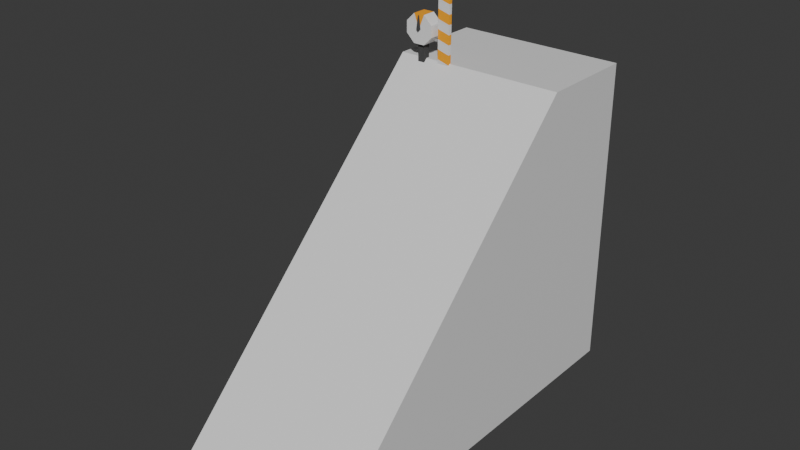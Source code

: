 # Source: rail_other.blend  (saved by Blender 4.1.24; exported with 4.5.12 LTS)
import bpy
from mathutils import Matrix  # noqa: F401  (used for matrix-valued properties, if any)

bpy.ops.wm.read_factory_settings(use_empty=True)
scene = bpy.context.scene
scene.name = 'Scene'

# ---- collections
col_collection = bpy.data.collections.new('Collection'); scene.collection.children.link(col_collection)

# ---- materials (node trees are filled in below, after node groups)
mat_material = bpy.data.materials.new('Material')
mat_material.alpha_threshold = 0.0
mat_material.use_transparent_shadow = False
mat_material.roughness = 0.5
mat_material.line_color = (0.0, 0.0, 0.0, 1.0)
mat_main = bpy.data.materials.new('Main')
mat_main.use_transparent_shadow = False
mat_highlight = bpy.data.materials.new('Highlight')
mat_highlight.use_transparent_shadow = False
mat_dark = bpy.data.materials.new('Dark')
mat_dark.use_transparent_shadow = False

# ---- material node trees
mat_material.use_nodes = True; mat_material.node_tree.nodes.clear()
_N = mat_material.node_tree.nodes; _L = mat_material.node_tree.links
n0 = _N.new('ShaderNodeOutputMaterial'); n0.name = 'Material Output'; n0.location = (300, 300)
n1 = _N.new('ShaderNodeBsdfPrincipled'); n1.name = 'Principled BSDF'; n1.location = (10, 300)
n1.inputs[3].default_value = 1.45
_L.new(n1.outputs[0], n0.inputs[0])
n0.is_active_output = True
mat_main.use_nodes = True; mat_main.node_tree.nodes.clear()
_N = mat_main.node_tree.nodes; _L = mat_main.node_tree.links
n0 = _N.new('ShaderNodeBsdfPrincipled'); n0.name = 'Principled BSDF'; n0.location = (10, 300)
n0.inputs[2].default_value = 1.0
n1 = _N.new('ShaderNodeOutputMaterial'); n1.name = 'Material Output'; n1.location = (300, 300)
_L.new(n0.outputs[0], n1.inputs[0])
n1.is_active_output = True
mat_highlight.use_nodes = True; mat_highlight.node_tree.nodes.clear()
_N = mat_highlight.node_tree.nodes; _L = mat_highlight.node_tree.links
n0 = _N.new('ShaderNodeBsdfPrincipled'); n0.name = 'Principled BSDF'; n0.location = (10, 300)
n0.inputs[0].default_value = (1.0, 0.3957, 0.0, 1.0)
n0.inputs[2].default_value = 1.0
n1 = _N.new('ShaderNodeOutputMaterial'); n1.name = 'Material Output'; n1.location = (300, 300)
_L.new(n0.outputs[0], n1.inputs[0])
n1.is_active_output = True
mat_dark.use_nodes = True; mat_dark.node_tree.nodes.clear()
_N = mat_dark.node_tree.nodes; _L = mat_dark.node_tree.links
n0 = _N.new('ShaderNodeBsdfPrincipled'); n0.name = 'Principled BSDF'; n0.location = (10, 300)
n0.inputs[0].default_value = (0.05991, 0.05991, 0.05991, 1.0)
n0.inputs[2].default_value = 1.0
n1 = _N.new('ShaderNodeOutputMaterial'); n1.name = 'Material Output'; n1.location = (300, 300)
_L.new(n0.outputs[0], n1.inputs[0])
n1.is_active_output = True

# ---- world
world_world = bpy.data.worlds.new('World'); scene.world = world_world
world_world.use_nodes = True; world_world.node_tree.nodes.clear()
_N = world_world.node_tree.nodes; _L = world_world.node_tree.links
n0 = _N.new('ShaderNodeOutputWorld'); n0.name = 'World Output'; n0.location = (300, 300)
n1 = _N.new('ShaderNodeBackground'); n1.name = 'Background'; n1.location = (10, 300)
n1.inputs[0].default_value = (0.05088, 0.05088, 0.05088, 1.0)
_L.new(n1.outputs[0], n0.inputs[0])
n0.is_active_output = True
world_world.color = (0.05088, 0.05088, 0.05088)
world_world.use_sun_shadow = False
world_world.sun_shadow_jitter_overblur = 0.0

# ---- meshes
me_cube = bpy.data.meshes.new('Cube')
me_cube.from_pydata([(12.0, 0.0, 4.0), (12.0, 0.0, -40.0), (12.0, -44.0, -40.0), (-12.0, 0.0, 4.0), (-12.0, 0.0, -40.0), (-12.0, -44.0, -40.0), (12.0, 14.0, -40.0), (-12.0, 14.0, -40.0), (12.0, 14.0, 4.0), (-12.0, 14.0, 4.0)], [], [(1, 0, 2), (0, 3, 5, 2), (4, 5, 3), (4, 1, 2, 5), (4, 3, 9, 7), (7, 9, 8, 6), (0, 1, 6, 8), (3, 0, 8, 9), (1, 4, 7, 6)])
_uv = me_cube.uv_layers.new(name='UVMap')
_uv.uv.foreach_set('vector', [0.375, 0.5, 0.625, 0.5, 0.375, 0.75, 0.625, 0.5, 0.625, 0.25, 0.125, 0.75, 0.375, 0.75, 0.375, 0.25, 0.125, 0.75, 0.625, 0.25, 0.125, 0.5, 0.375, 0.5, 0.375, 0.75, 0.125, 0.75, 0.375, 0.25, 0.625, 0.25, 0.625, 0.25, 0.375, 0.25, 0.375, 0.25, 0.625, 0.25, 0.625, 0.5, 0.375, 0.5, 0.625, 0.5, 0.375, 0.5, 0.375, 0.5, 0.625, 0.5, 0.625, 0.25, 0.625, 0.5, 0.625, 0.5, 0.625, 0.25, 0.375, 0.5, 0.125, 0.5, 0.125, 0.5, 0.375, 0.5])
me_cube.materials.append(mat_material)
me_cube.use_mirror_vertex_groups = False
me_cube.update()
me_clock = bpy.data.meshes.new('Clock')
me_clock.from_pydata([(-0.5, -0.5, 0.0), (-0.5, -0.5, 6.0), (-0.5, 0.5, 0.0), (-0.5, 0.5, 6.0), (0.5, -0.5, 0.0), (0.5, -0.5, 6.0), (0.5, 0.5, 0.0), (0.5, 0.5, 6.0), (-0.8, -1.0, 6.0), (-2.0, -1.0, 7.2), (-2.0, 1.0, 7.2), (-0.8, 1.0, 6.0), (0.8, -1.0, 6.0), (2.0, -1.0, 7.2), (2.0, 1.0, 7.2), (0.8, 1.0, 6.0), (2.0, -1.0, 8.8), (0.8, -1.0, 10.0), (0.8, 1.0, 10.0), (2.0, 1.0, 8.8), (-2.0, -1.0, 8.8), (-0.8, -1.0, 10.0), (-0.8, 1.0, 10.0), (-2.0, 1.0, 8.8), (-5.96e-08, -1.0, 8.0), (5.96e-08, 1.0, 8.0)], [], [(4, 0, 2, 6), (6, 7, 5, 4), (25, 18, 19), (9, 20, 23, 10), (10, 11, 8, 9), (14, 13, 12, 15), (18, 17, 16, 19), (13, 14, 19, 16), (24, 8, 12), (0, 4, 5, 1), (1, 5, 12, 8), (22, 23, 20, 21), (6, 2, 3, 7), (2, 0, 1, 3), (3, 1, 8, 11), (7, 3, 11, 15), (5, 7, 15, 12), (22, 21, 17, 18), (17, 21, 24), (16, 17, 24), (24, 9, 8), (13, 16, 24), (20, 9, 24), (21, 20, 24), (12, 13, 24), (25, 22, 18), (23, 22, 25), (11, 25, 15), (25, 19, 14), (11, 10, 25), (10, 23, 25), (15, 25, 14)])
me_clock.polygons.foreach_set('material_index', [2, 2, 0, 0, 0, 0, 0, 0, 0, 2, 0, 0, 2, 2, 0, 0, 0, 1, 1, 0, 0, 0, 0, 0, 0, 1, 0, 0, 0, 0, 0, 0])
_uv = me_clock.uv_layers.new(name='UVMap')
_uv.uv.foreach_set('vector', [0.375, 0.75, 0.375, 0.75, 0.375, 0.5, 0.375, 0.5, 0.375, 0.5, 0.625, 0.5, 0.625, 0.75, 0.375, 0.75, 0.625, 0.425, 0.625, 0.425, 0.625, 0.5, 0.625, 0.75, 0.625, 0.75, 0.625, 0.5, 0.625, 0.5, 0.625, 0.5, 0.625, 0.425, 0.625, 0.825, 0.625, 0.75, 0.625, 0.5, 0.625, 0.75, 0.625, 0.825, 0.625, 0.425, 0.7, 0.5, 0.7, 0.75, 0.625, 0.75, 0.625, 0.5, 0.625, 0.75, 0.625, 0.5, 0.625, 0.5, 0.625, 0.75, 0.625, 0.825, 0.625, 0.825, 0.625, 0.825, 0.375, 0.75, 0.375, 0.75, 0.625, 0.75, 0.625, 0.75, 0.625, 0.75, 0.625, 0.75, 0.625, 0.825, 0.625, 0.825, 0.7, 0.5, 0.625, 0.5, 0.625, 0.75, 0.7, 0.75, 0.375, 0.5, 0.375, 0.5, 0.625, 0.5, 0.625, 0.5, 0.375, 0.5, 0.375, 0.75, 0.625, 0.75, 0.625, 0.5, 0.625, 0.5, 0.625, 0.75, 0.625, 0.825, 0.625, 0.425, 0.625, 0.5, 0.625, 0.5, 0.625, 0.425, 0.625, 0.425, 0.625, 0.75, 0.625, 0.5, 0.625, 0.425, 0.625, 0.825, 0.7, 0.5, 0.7, 0.75, 0.7, 0.75, 0.7, 0.5, 0.625, 0.825, 0.625, 0.825, 0.625, 0.825, 0.625, 0.75, 0.625, 0.825, 0.625, 0.825, 0.625, 0.825, 0.625, 0.75, 0.625, 0.825, 0.625, 0.75, 0.625, 0.75, 0.625, 0.825, 0.625, 0.75, 0.625, 0.75, 0.625, 0.825, 0.625, 0.825, 0.625, 0.75, 0.625, 0.825, 0.625, 0.825, 0.625, 0.75, 0.625, 0.825, 0.625, 0.425, 0.625, 0.425, 0.625, 0.425, 0.625, 0.5, 0.625, 0.425, 0.625, 0.425, 0.625, 0.425, 0.625, 0.425, 0.625, 0.425, 0.625, 0.425, 0.625, 0.5, 0.625, 0.5, 0.625, 0.425, 0.625, 0.5, 0.625, 0.425, 0.625, 0.5, 0.625, 0.5, 0.625, 0.425, 0.625, 0.425, 0.625, 0.425, 0.625, 0.5])
me_clock.materials.append(mat_main)
me_clock.materials.append(mat_highlight)
me_clock.materials.append(mat_dark)
me_clock.update()
me_needle = bpy.data.meshes.new('Needle')
me_needle.from_pydata([(-0.25, -1.262, 0.0), (-0.25, 1.238, 0.0), (0.25, -1.262, 0.0), (0.0, -1.262, 1.85), (0.25, 1.238, 0.0), (0.0, 1.238, 1.85), (0.0, 1.238, -0.25), (0.0, -1.262, -0.25)], [], [(0, 3, 5, 1), (1, 5, 4, 6), (4, 5, 3, 2), (2, 3, 0, 7), (6, 4, 2, 7), (1, 6, 7, 0)])
_uv = me_needle.uv_layers.new(name='UVMap')
_uv.uv.foreach_set('vector', [0.375, 0.0, 0.625, 0.0, 0.625, 0.25, 0.375, 0.25, 0.375, 0.25, 0.625, 0.5, 0.375, 0.5, 0.375, 0.375, 0.375, 0.5, 0.625, 0.5, 0.625, 0.75, 0.375, 0.75, 0.375, 0.75, 0.625, 1.0, 0.375, 1.0, 0.375, 0.875, 0.25, 0.5, 0.375, 0.5, 0.375, 0.75, 0.25, 0.75, 0.125, 0.5, 0.25, 0.5, 0.25, 0.75, 0.125, 0.75])
me_needle.materials.append(mat_dark)
me_needle.update()
me_barrierbase = bpy.data.meshes.new('BarrierBase')
me_barrierbase.from_pydata([(-1.0, -1.0, -1.0), (-1.0, -1.0, 2.0), (-1.0, 1.0, -1.0), (-1.0, 1.0, 2.0), (2.0, -1.0, -1.0), (2.0, -1.0, 2.0), (2.0, 1.0, -1.0), (2.0, 1.0, 2.0), (-1.0, 0.3333, -1.0), (-1.0, -0.3333, -1.0), (-1.0, -0.3333, 2.0), (-1.0, 0.3333, 2.0), (2.0, -0.3333, -1.0), (2.0, 0.3333, -1.0), (2.0, 0.3333, 2.0), (2.0, -0.3333, 2.0), (0.75, 1.0, -1.0), (-0.25, 1.0, 2.0), (0.75, -1.0, -1.0), (-0.25, -1.0, 2.0), (-0.25, 0.3333, 2.0), (-0.25, -0.3333, 2.0), (-0.25, 0.3333, -1.0), (-0.25, -0.3333, -1.0), (-1.0, -1.0, 1.25), (-1.0, 1.0, 1.25), (2.0, 1.0, -0.25), (2.0, -1.0, -0.25), (2.0, 0.3333, -0.25), (2.0, -0.3333, -0.25), (-1.0, -0.3333, 1.25), (-1.0, 0.3333, 1.25), (0.75, -1.0, 1.25), (0.75, 1.0, 1.25)], [], [(31, 11, 3, 25), (33, 17, 7, 26), (29, 15, 5, 27), (32, 19, 1, 24), (23, 12, 4, 18), (21, 10, 1, 19), (17, 3, 11, 20), (20, 11, 10, 21), (16, 6, 13, 22), (22, 13, 12, 23), (26, 7, 14, 28), (28, 14, 15, 29), (24, 1, 10, 30), (30, 10, 11, 31), (8, 22, 23, 9), (2, 16, 22, 8), (14, 20, 21, 15), (7, 17, 20, 14), (15, 21, 19, 5), (9, 23, 18, 0), (27, 5, 19, 32), (25, 3, 17, 33), (2, 25, 33, 16), (4, 27, 32, 18), (9, 30, 31, 8), (0, 24, 30, 9), (13, 28, 29, 12), (6, 26, 28, 13), (18, 32, 24, 0), (12, 29, 27, 4), (16, 33, 26, 6), (8, 31, 25, 2)])
me_barrierbase.polygons.foreach_set('material_index', [0, 0, 0, 0, 0, 0, 0, 0, 0, 0, 0, 1, 0, 0, 2, 2, 1, 0, 0, 2, 0, 0, 2, 0, 2, 2, 0, 0, 2, 0, 0, 2])
_uv = me_barrierbase.uv_layers.new(name='UVMap')
_uv.uv.foreach_set('vector', [0.4375, 0.1667, 0.625, 0.1667, 0.625, 0.25, 0.4375, 0.25, 0.4375, 0.3125, 0.625, 0.3125, 0.625, 0.5, 0.4375, 0.5, 0.4375, 0.6667, 0.625, 0.6667, 0.625, 0.75, 0.4375, 0.75, 0.4375, 0.9375, 0.625, 0.9375, 0.625, 1.0, 0.4375, 1.0, 0.1875, 0.6667, 0.375, 0.6667, 0.375, 0.75, 0.1875, 0.75, 0.8125, 0.6667, 0.875, 0.6667, 0.875, 0.75, 0.8125, 0.75, 0.8125, 0.5, 0.875, 0.5, 0.875, 0.5833, 0.8125, 0.5833, 0.8125, 0.5833, 0.875, 0.5833, 0.875, 0.6667, 0.8125, 0.6667, 0.1875, 0.5, 0.375, 0.5, 0.375, 0.5833, 0.1875, 0.5833, 0.1875, 0.5833, 0.375, 0.5833, 0.375, 0.6667, 0.1875, 0.6667, 0.4375, 0.5, 0.625, 0.5, 0.625, 0.5833, 0.4375, 0.5833, 0.4375, 0.5833, 0.625, 0.5833, 0.625, 0.6667, 0.4375, 0.6667, 0.4375, 0.0, 0.625, 0.0, 0.625, 0.08333, 0.4375, 0.08333, 0.4375, 0.08333, 0.625, 0.08333, 0.625, 0.1667, 0.4375, 0.1667, 0.125, 0.5833, 0.1875, 0.5833, 0.1875, 0.6667, 0.125, 0.6667, 0.125, 0.5, 0.1875, 0.5, 0.1875, 0.5833, 0.125, 0.5833, 0.625, 0.5833, 0.8125, 0.5833, 0.8125, 0.6667, 0.625, 0.6667, 0.625, 0.5, 0.8125, 0.5, 0.8125, 0.5833, 0.625, 0.5833, 0.625, 0.6667, 0.8125, 0.6667, 0.8125, 0.75, 0.625, 0.75, 0.125, 0.6667, 0.1875, 0.6667, 0.1875, 0.75, 0.125, 0.75, 0.4375, 0.75, 0.625, 0.75, 0.625, 0.9375, 0.4375, 0.9375, 0.4375, 0.25, 0.625, 0.25, 0.625, 0.3125, 0.4375, 0.3125, 0.375, 0.25, 0.4375, 0.25, 0.4375, 0.3125, 0.375, 0.3125, 0.375, 0.75, 0.4375, 0.75, 0.4375, 0.9375, 0.375, 0.9375, 0.375, 0.08333, 0.4375, 0.08333, 0.4375, 0.1667, 0.375, 0.1667, 0.375, 0.0, 0.4375, 0.0, 0.4375, 0.08333, 0.375, 0.08333, 0.375, 0.5833, 0.4375, 0.5833, 0.4375, 0.6667, 0.375, 0.6667, 0.375, 0.5, 0.4375, 0.5, 0.4375, 0.5833, 0.375, 0.5833, 0.375, 0.9375, 0.4375, 0.9375, 0.4375, 1.0, 0.375, 1.0, 0.375, 0.6667, 0.4375, 0.6667, 0.4375, 0.75, 0.375, 0.75, 0.375, 0.3125, 0.4375, 0.3125, 0.4375, 0.5, 0.375, 0.5, 0.375, 0.1667, 0.4375, 0.1667, 0.4375, 0.25, 0.375, 0.25])
me_barrierbase.materials.append(mat_main)
me_barrierbase.materials.append(mat_dark)
me_barrierbase.materials.append(mat_highlight)
me_barrierbase.update()
me_barrier = bpy.data.meshes.new('Barrier')
me_barrier.from_pydata([(-1.25, -0.25, -1.0), (-1.25, -0.25, 14.0), (-1.25, 0.25, -1.0), (-1.25, 0.25, 14.0), (0.5003, -0.25, -1.0), (0.5003, -0.25, 14.0), (0.5003, 0.25, -1.0), (0.5003, 0.25, 14.0), (-1.25, -0.25, 2.083), (-1.25, -0.25, 3.417), (-1.25, -0.25, 4.75), (-1.25, -0.25, 6.083), (-1.25, -0.25, 7.417), (-1.25, -0.25, 8.75), (-1.25, -0.25, 10.08), (-1.25, -0.25, 11.42), (-1.25, 0.25, 11.42), (-1.25, 0.25, 10.08), (-1.25, 0.25, 8.75), (-1.25, 0.25, 7.417), (-1.25, 0.25, 6.083), (-1.25, 0.25, 4.75), (-1.25, 0.25, 3.417), (-1.25, 0.25, 2.083), (0.5003, 0.25, 10.92), (0.5003, 0.25, 9.583), (0.5003, 0.25, 8.25), (0.5003, 0.25, 6.917), (0.5003, 0.25, 5.583), (0.5003, 0.25, 4.25), (0.5003, 0.25, 2.917), (0.5003, 0.25, 1.583), (0.5003, -0.25, 10.92), (0.5003, -0.25, 9.583), (0.5003, -0.25, 8.25), (0.5003, -0.25, 6.917), (0.5003, -0.25, 5.583), (0.5003, -0.25, 4.25), (0.5003, -0.25, 2.917), (0.5003, -0.25, 1.583)], [], [(2, 6, 4, 0), (7, 3, 1, 5), (32, 5, 1, 15), (24, 7, 5, 32), (16, 3, 7, 24), (15, 1, 3, 16), (0, 8, 23, 2), (8, 9, 22, 23), (9, 10, 21, 22), (10, 11, 20, 21), (11, 12, 19, 20), (12, 13, 18, 19), (13, 14, 17, 18), (14, 15, 16, 17), (2, 23, 31, 6), (23, 22, 30, 31), (22, 21, 29, 30), (21, 20, 28, 29), (20, 19, 27, 28), (19, 18, 26, 27), (18, 17, 25, 26), (17, 16, 24, 25), (6, 31, 39, 4), (31, 30, 38, 39), (30, 29, 37, 38), (29, 28, 36, 37), (28, 27, 35, 36), (27, 26, 34, 35), (26, 25, 33, 34), (25, 24, 32, 33), (4, 39, 8, 0), (39, 38, 9, 8), (38, 37, 10, 9), (37, 36, 11, 10), (36, 35, 12, 11), (35, 34, 13, 12), (34, 33, 14, 13), (33, 32, 15, 14)])
me_barrier.polygons.foreach_set('material_index', [0, 0, 0, 0, 0, 0, 0, 1, 0, 1, 0, 1, 0, 1, 0, 1, 0, 1, 0, 1, 0, 1, 0, 1, 0, 1, 0, 1, 0, 1, 0, 1, 0, 1, 0, 1, 0, 1])
_uv = me_barrier.uv_layers.new(name='UVMap')
_uv.uv.foreach_set('vector', [0.125, 0.5, 0.375, 0.5, 0.375, 0.75, 0.125, 0.75, 0.625, 0.5, 0.875, 0.5, 0.875, 0.75, 0.625, 0.75, 0.5972, 0.75, 0.625, 0.75, 0.625, 1.0, 0.5972, 1.0, 0.5972, 0.5, 0.625, 0.5, 0.625, 0.75, 0.5972, 0.75, 0.5972, 0.25, 0.625, 0.25, 0.625, 0.5, 0.5972, 0.5, 0.5972, 0.0, 0.625, 0.0, 0.625, 0.25, 0.5972, 0.25, 0.375, 0.0, 0.4028, 0.0, 0.4028, 0.25, 0.375, 0.25, 0.4028, 0.0, 0.4306, 0.0, 0.4306, 0.25, 0.4028, 0.25, 0.4306, 0.0, 0.4583, 0.0, 0.4583, 0.25, 0.4306, 0.25, 0.4583, 0.0, 0.4861, 0.0, 0.4861, 0.25, 0.4583, 0.25, 0.4861, 0.0, 0.5139, 0.0, 0.5139, 0.25, 0.4861, 0.25, 0.5139, 0.0, 0.5417, 0.0, 0.5417, 0.25, 0.5139, 0.25, 0.5417, 0.0, 0.5694, 0.0, 0.5694, 0.25, 0.5417, 0.25, 0.5694, 0.0, 0.5972, 0.0, 0.5972, 0.25, 0.5694, 0.25, 0.375, 0.25, 0.4028, 0.25, 0.4028, 0.5, 0.375, 0.5, 0.4028, 0.25, 0.4306, 0.25, 0.4306, 0.5, 0.4028, 0.5, 0.4306, 0.25, 0.4583, 0.25, 0.4583, 0.5, 0.4306, 0.5, 0.4583, 0.25, 0.4861, 0.25, 0.4861, 0.5, 0.4583, 0.5, 0.4861, 0.25, 0.5139, 0.25, 0.5139, 0.5, 0.4861, 0.5, 0.5139, 0.25, 0.5417, 0.25, 0.5417, 0.5, 0.5139, 0.5, 0.5417, 0.25, 0.5694, 0.25, 0.5694, 0.5, 0.5417, 0.5, 0.5694, 0.25, 0.5972, 0.25, 0.5972, 0.5, 0.5694, 0.5, 0.375, 0.5, 0.4028, 0.5, 0.4028, 0.75, 0.375, 0.75, 0.4028, 0.5, 0.4306, 0.5, 0.4306, 0.75, 0.4028, 0.75, 0.4306, 0.5, 0.4583, 0.5, 0.4583, 0.75, 0.4306, 0.75, 0.4583, 0.5, 0.4861, 0.5, 0.4861, 0.75, 0.4583, 0.75, 0.4861, 0.5, 0.5139, 0.5, 0.5139, 0.75, 0.4861, 0.75, 0.5139, 0.5, 0.5417, 0.5, 0.5417, 0.75, 0.5139, 0.75, 0.5417, 0.5, 0.5694, 0.5, 0.5694, 0.75, 0.5417, 0.75, 0.5694, 0.5, 0.5972, 0.5, 0.5972, 0.75, 0.5694, 0.75, 0.375, 0.75, 0.4028, 0.75, 0.4028, 1.0, 0.375, 1.0, 0.4028, 0.75, 0.4306, 0.75, 0.4306, 1.0, 0.4028, 1.0, 0.4306, 0.75, 0.4583, 0.75, 0.4583, 1.0, 0.4306, 1.0, 0.4583, 0.75, 0.4861, 0.75, 0.4861, 1.0, 0.4583, 1.0, 0.4861, 0.75, 0.5139, 0.75, 0.5139, 1.0, 0.4861, 1.0, 0.5139, 0.75, 0.5417, 0.75, 0.5417, 1.0, 0.5139, 1.0, 0.5417, 0.75, 0.5694, 0.75, 0.5694, 1.0, 0.5417, 1.0, 0.5694, 0.75, 0.5972, 0.75, 0.5972, 1.0, 0.5694, 1.0])
me_barrier.materials.append(mat_main)
me_barrier.materials.append(mat_highlight)
me_barrier.update()
me_oppositebase = bpy.data.meshes.new('OppositeBase')
me_oppositebase.from_pydata([(2.0, 1.0, -1.0), (2.0, 1.0, 2.0), (2.0, -1.0, -1.0), (2.0, -1.0, 2.0), (-1.0, 1.0, -1.0), (-1.0, 1.0, 2.0), (-1.0, -1.0, -1.0), (-1.0, -1.0, 2.0), (2.0, -0.3333, -1.0), (2.0, 0.3333, -1.0), (2.0, 0.3333, 2.0), (2.0, -0.3333, 2.0), (-1.0, 0.3333, -1.0), (-1.0, -0.3333, -1.0), (-1.0, -0.3333, 2.0), (-1.0, 0.3333, 2.0), (0.25, -1.0, -1.0), (1.25, -1.0, 2.0), (0.25, 1.0, -1.0), (1.25, 1.0, 2.0), (1.25, -0.3333, 2.0), (1.25, 0.3333, 2.0), (1.25, -0.3333, -1.0), (1.25, 0.3333, -1.0), (2.0, 1.0, 1.25), (2.0, -1.0, 1.25), (-1.0, -1.0, -0.25), (-1.0, 1.0, -0.25), (-1.0, -0.3333, -0.25), (-1.0, 0.3333, -0.25), (2.0, 0.3333, 1.25), (2.0, -0.3333, 1.25), (0.25, 1.0, 1.25), (0.25, -1.0, 1.25)], [], [(31, 11, 3, 25), (33, 17, 7, 26), (29, 15, 5, 27), (32, 19, 1, 24), (23, 12, 4, 18), (21, 10, 1, 19), (17, 3, 11, 20), (20, 11, 10, 21), (16, 6, 13, 22), (22, 13, 12, 23), (26, 7, 14, 28), (28, 14, 15, 29), (24, 1, 10, 30), (30, 10, 11, 31), (8, 22, 23, 9), (2, 16, 22, 8), (14, 20, 21, 15), (7, 17, 20, 14), (15, 21, 19, 5), (9, 23, 18, 0), (27, 5, 19, 32), (25, 3, 17, 33), (2, 25, 33, 16), (4, 27, 32, 18), (9, 30, 31, 8), (0, 24, 30, 9), (13, 28, 29, 12), (6, 26, 28, 13), (18, 32, 24, 0), (12, 29, 27, 4), (16, 33, 26, 6), (8, 31, 25, 2)])
me_oppositebase.polygons.foreach_set('material_index', [0, 0, 0, 0, 0, 0, 0, 0, 0, 0, 0, 1, 0, 0, 2, 2, 1, 0, 0, 2, 0, 0, 2, 0, 2, 2, 0, 0, 2, 0, 0, 2])
_uv = me_oppositebase.uv_layers.new(name='UVMap')
_uv.uv.foreach_set('vector', [0.4375, 0.1667, 0.625, 0.1667, 0.625, 0.25, 0.4375, 0.25, 0.4375, 0.3125, 0.625, 0.3125, 0.625, 0.5, 0.4375, 0.5, 0.4375, 0.6667, 0.625, 0.6667, 0.625, 0.75, 0.4375, 0.75, 0.4375, 0.9375, 0.625, 0.9375, 0.625, 1.0, 0.4375, 1.0, 0.1875, 0.6667, 0.375, 0.6667, 0.375, 0.75, 0.1875, 0.75, 0.8125, 0.6667, 0.875, 0.6667, 0.875, 0.75, 0.8125, 0.75, 0.8125, 0.5, 0.875, 0.5, 0.875, 0.5833, 0.8125, 0.5833, 0.8125, 0.5833, 0.875, 0.5833, 0.875, 0.6667, 0.8125, 0.6667, 0.1875, 0.5, 0.375, 0.5, 0.375, 0.5833, 0.1875, 0.5833, 0.1875, 0.5833, 0.375, 0.5833, 0.375, 0.6667, 0.1875, 0.6667, 0.4375, 0.5, 0.625, 0.5, 0.625, 0.5833, 0.4375, 0.5833, 0.4375, 0.5833, 0.625, 0.5833, 0.625, 0.6667, 0.4375, 0.6667, 0.4375, 0.0, 0.625, 0.0, 0.625, 0.08333, 0.4375, 0.08333, 0.4375, 0.08333, 0.625, 0.08333, 0.625, 0.1667, 0.4375, 0.1667, 0.125, 0.5833, 0.1875, 0.5833, 0.1875, 0.6667, 0.125, 0.6667, 0.125, 0.5, 0.1875, 0.5, 0.1875, 0.5833, 0.125, 0.5833, 0.625, 0.5833, 0.8125, 0.5833, 0.8125, 0.6667, 0.625, 0.6667, 0.625, 0.5, 0.8125, 0.5, 0.8125, 0.5833, 0.625, 0.5833, 0.625, 0.6667, 0.8125, 0.6667, 0.8125, 0.75, 0.625, 0.75, 0.125, 0.6667, 0.1875, 0.6667, 0.1875, 0.75, 0.125, 0.75, 0.4375, 0.75, 0.625, 0.75, 0.625, 0.9375, 0.4375, 0.9375, 0.4375, 0.25, 0.625, 0.25, 0.625, 0.3125, 0.4375, 0.3125, 0.375, 0.25, 0.4375, 0.25, 0.4375, 0.3125, 0.375, 0.3125, 0.375, 0.75, 0.4375, 0.75, 0.4375, 0.9375, 0.375, 0.9375, 0.375, 0.08333, 0.4375, 0.08333, 0.4375, 0.1667, 0.375, 0.1667, 0.375, 0.0, 0.4375, 0.0, 0.4375, 0.08333, 0.375, 0.08333, 0.375, 0.5833, 0.4375, 0.5833, 0.4375, 0.6667, 0.375, 0.6667, 0.375, 0.5, 0.4375, 0.5, 0.4375, 0.5833, 0.375, 0.5833, 0.375, 0.9375, 0.4375, 0.9375, 0.4375, 1.0, 0.375, 1.0, 0.375, 0.6667, 0.4375, 0.6667, 0.4375, 0.75, 0.375, 0.75, 0.375, 0.3125, 0.4375, 0.3125, 0.4375, 0.5, 0.375, 0.5, 0.375, 0.1667, 0.4375, 0.1667, 0.4375, 0.25, 0.375, 0.25])
me_oppositebase.materials.append(mat_main)
me_oppositebase.materials.append(mat_dark)
me_oppositebase.materials.append(mat_highlight)
me_oppositebase.update()

# ---- objects
ob_platform = bpy.data.objects.new('Platform', me_cube)
ob_gate = bpy.data.objects.new('Gate', me_clock)
ob_timer = bpy.data.objects.new('Timer', me_needle)
ob_base = bpy.data.objects.new('Base', me_barrierbase)
ob_barrier = bpy.data.objects.new('Barrier', me_barrier)
ob_oppositebase = bpy.data.objects.new('OppositeBase', me_oppositebase)

# ---- transforms, parenting, visibility, modifiers, constraints
ob_platform.location = (0.0, 0.0, 0.0)
ob_platform.lock_rotations_4d = False
ob_platform.empty_display_type = 'ARROWS'
ob_platform.lineart.crease_threshold = 0.0
ob_gate.location = (-8.5, 0.0, 0.0)
ob_timer.parent = ob_gate
ob_timer.location = (0.0, 0.0, 8.0)
ob_base.parent = ob_gate
ob_base.location = (2.5, 0.0, 1.0)
ob_barrier.parent = ob_base
ob_barrier.matrix_parent_inverse = Matrix(((1.0, -0.0, 0.0, -2.5), (-0.0, 1.0, -0.0, 0.0), (0.0, -0.0, 1.0, -1.0), (-0.0, 0.0, -0.0, 1.0)))
ob_barrier.location = (3.75, 0.0, 2.25)
ob_oppositebase.parent = ob_gate
ob_oppositebase.location = (17.0, 0.0, 1.0)

# ---- collection membership
col_collection.objects.link(ob_platform)
col_collection.objects.link(ob_gate)
col_collection.objects.link(ob_timer)
col_collection.objects.link(ob_base)
col_collection.objects.link(ob_barrier)
col_collection.objects.link(ob_oppositebase)

# ---- scene / render settings (as saved in the file)
scene.frame_start = 1; scene.frame_end = 250; scene.frame_set(1)
scene.render.engine = 'BLENDER_EEVEE_NEXT'
scene.cycles.sampling_pattern = 'TABULATED_SOBOL'
scene.eevee.ray_tracing_options.trace_max_roughness = 0.0
bpy.context.view_layer.update()

# ---- added for rendering (the .blend has no active camera and no usable light): camera, sun
cam_auto = bpy.data.cameras.new('AutoCamera')
cam_auto.lens = 50.0
cam_auto.sensor_width = 36.0
cam_auto.clip_end = 1368.6
ob_auto_camera = bpy.data.objects.new('AutoCamera', cam_auto)
scene.collection.objects.link(ob_auto_camera)
ob_auto_camera.location = (77.9831, -108.58, 50.5115)
ob_auto_camera.rotation_euler = (1.09748, -7.21219e-08, 0.694738)
scene.camera = ob_auto_camera
light_auto_sun = bpy.data.lights.new('AutoSun', 'SUN')
light_auto_sun.energy = 3.0
light_auto_sun.angle = 0.0523599
ob_auto_sun = bpy.data.objects.new('AutoSun', light_auto_sun)
scene.collection.objects.link(ob_auto_sun)
ob_auto_sun.rotation_euler = (0.872665, 0.174533, 0.523599)
bpy.context.view_layer.update()
